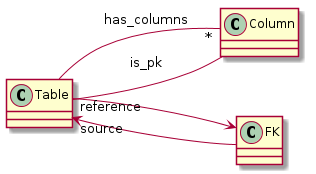

The diagram above was rendered by PlantUML. Its source (embedded in the PNG):
@startuml
skinparam backgroundColor white
left to right direction

class Table
class Column
class FK

Table --"*" Column: has_columns
Table -- Column: is_pk
Table "source"<-- FK
Table "reference" --> FK

@enduml